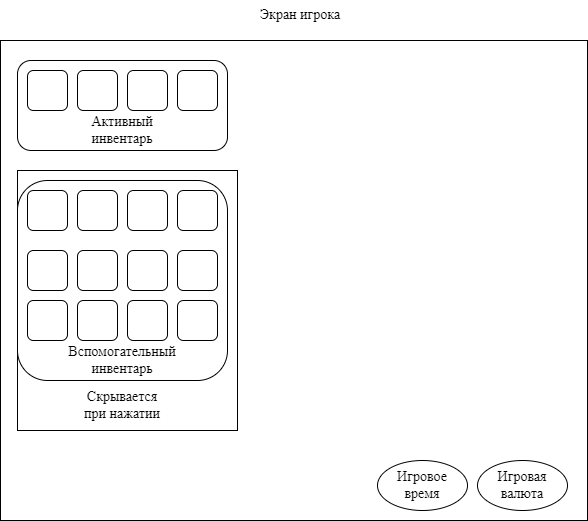

The diagram above was exported from draw.io. Its source (the exported page's mxGraphModel, read from the mxfile embedded in the PNG):
<mxGraphModel dx="1372" dy="831" grid="1" gridSize="10" guides="1" tooltips="1" connect="1" arrows="1" fold="1" page="1" pageScale="1" pageWidth="827" pageHeight="1169" math="0" shadow="0">
  <root>
    <mxCell id="0" />
    <mxCell id="1" parent="0" />
    <mxCell id="J8VuRl6iaJsjvAWMpVjp-1" value="" style="rounded=0;whiteSpace=wrap;html=1;" vertex="1" parent="1">
      <mxGeometry x="173" y="80" width="587" height="480" as="geometry" />
    </mxCell>
    <mxCell id="J8VuRl6iaJsjvAWMpVjp-25" value="" style="rounded=0;whiteSpace=wrap;html=1;" vertex="1" parent="1">
      <mxGeometry x="190" y="210" width="220" height="260" as="geometry" />
    </mxCell>
    <mxCell id="J8VuRl6iaJsjvAWMpVjp-6" value="" style="rounded=1;whiteSpace=wrap;html=1;container=0;" vertex="1" parent="1">
      <mxGeometry x="190" y="100" width="210" height="90" as="geometry" />
    </mxCell>
    <mxCell id="J8VuRl6iaJsjvAWMpVjp-2" value="" style="rounded=1;whiteSpace=wrap;html=1;" vertex="1" parent="1">
      <mxGeometry x="200" y="110" width="40" height="40" as="geometry" />
    </mxCell>
    <mxCell id="J8VuRl6iaJsjvAWMpVjp-3" value="" style="rounded=1;whiteSpace=wrap;html=1;" vertex="1" parent="1">
      <mxGeometry x="250" y="110" width="40" height="40" as="geometry" />
    </mxCell>
    <mxCell id="J8VuRl6iaJsjvAWMpVjp-4" value="" style="rounded=1;whiteSpace=wrap;html=1;" vertex="1" parent="1">
      <mxGeometry x="300" y="110" width="40" height="40" as="geometry" />
    </mxCell>
    <mxCell id="J8VuRl6iaJsjvAWMpVjp-5" value="" style="rounded=1;whiteSpace=wrap;html=1;" vertex="1" parent="1">
      <mxGeometry x="350" y="110" width="40" height="40" as="geometry" />
    </mxCell>
    <mxCell id="J8VuRl6iaJsjvAWMpVjp-7" value="Активный инвентарь" style="text;html=1;align=center;verticalAlign=middle;whiteSpace=wrap;rounded=0;fontSize=14;fontFamily=Times New Roman;" vertex="1" parent="1">
      <mxGeometry x="265" y="150" width="60" height="40" as="geometry" />
    </mxCell>
    <mxCell id="J8VuRl6iaJsjvAWMpVjp-8" value="Экран игрока" style="text;html=1;align=center;verticalAlign=middle;whiteSpace=wrap;rounded=0;fontSize=14;fontFamily=Times New Roman;" vertex="1" parent="1">
      <mxGeometry x="420" y="40" width="106" height="30" as="geometry" />
    </mxCell>
    <mxCell id="J8VuRl6iaJsjvAWMpVjp-9" value="Игровое время" style="ellipse;whiteSpace=wrap;html=1;fontFamily=Times New Roman;fontSize=14;" vertex="1" parent="1">
      <mxGeometry x="550" y="500" width="90" height="50" as="geometry" />
    </mxCell>
    <mxCell id="J8VuRl6iaJsjvAWMpVjp-10" value="Игровая валюта" style="ellipse;whiteSpace=wrap;html=1;fontFamily=Times New Roman;fontSize=14;" vertex="1" parent="1">
      <mxGeometry x="650" y="500" width="90" height="50" as="geometry" />
    </mxCell>
    <mxCell id="J8VuRl6iaJsjvAWMpVjp-11" value="" style="rounded=1;whiteSpace=wrap;html=1;container=0;" vertex="1" parent="1">
      <mxGeometry x="190" y="220" width="210" height="200" as="geometry" />
    </mxCell>
    <mxCell id="J8VuRl6iaJsjvAWMpVjp-12" value="" style="rounded=1;whiteSpace=wrap;html=1;" vertex="1" parent="1">
      <mxGeometry x="200" y="230" width="40" height="40" as="geometry" />
    </mxCell>
    <mxCell id="J8VuRl6iaJsjvAWMpVjp-13" value="" style="rounded=1;whiteSpace=wrap;html=1;" vertex="1" parent="1">
      <mxGeometry x="250" y="230" width="40" height="40" as="geometry" />
    </mxCell>
    <mxCell id="J8VuRl6iaJsjvAWMpVjp-14" value="" style="rounded=1;whiteSpace=wrap;html=1;" vertex="1" parent="1">
      <mxGeometry x="300" y="230" width="40" height="40" as="geometry" />
    </mxCell>
    <mxCell id="J8VuRl6iaJsjvAWMpVjp-15" value="" style="rounded=1;whiteSpace=wrap;html=1;" vertex="1" parent="1">
      <mxGeometry x="350" y="230" width="40" height="40" as="geometry" />
    </mxCell>
    <mxCell id="J8VuRl6iaJsjvAWMpVjp-16" value="Вспомогательный инвентарь" style="text;html=1;align=center;verticalAlign=middle;whiteSpace=wrap;rounded=0;fontSize=14;fontFamily=Times New Roman;" vertex="1" parent="1">
      <mxGeometry x="235" y="380" width="120" height="40" as="geometry" />
    </mxCell>
    <mxCell id="J8VuRl6iaJsjvAWMpVjp-17" value="" style="rounded=1;whiteSpace=wrap;html=1;" vertex="1" parent="1">
      <mxGeometry x="200" y="290" width="40" height="40" as="geometry" />
    </mxCell>
    <mxCell id="J8VuRl6iaJsjvAWMpVjp-18" value="" style="rounded=1;whiteSpace=wrap;html=1;" vertex="1" parent="1">
      <mxGeometry x="250" y="290" width="40" height="40" as="geometry" />
    </mxCell>
    <mxCell id="J8VuRl6iaJsjvAWMpVjp-19" value="" style="rounded=1;whiteSpace=wrap;html=1;" vertex="1" parent="1">
      <mxGeometry x="300" y="290" width="40" height="40" as="geometry" />
    </mxCell>
    <mxCell id="J8VuRl6iaJsjvAWMpVjp-20" value="" style="rounded=1;whiteSpace=wrap;html=1;" vertex="1" parent="1">
      <mxGeometry x="350" y="290" width="40" height="40" as="geometry" />
    </mxCell>
    <mxCell id="J8VuRl6iaJsjvAWMpVjp-21" value="" style="rounded=1;whiteSpace=wrap;html=1;" vertex="1" parent="1">
      <mxGeometry x="200" y="340" width="40" height="40" as="geometry" />
    </mxCell>
    <mxCell id="J8VuRl6iaJsjvAWMpVjp-22" value="" style="rounded=1;whiteSpace=wrap;html=1;" vertex="1" parent="1">
      <mxGeometry x="250" y="340" width="40" height="40" as="geometry" />
    </mxCell>
    <mxCell id="J8VuRl6iaJsjvAWMpVjp-23" value="" style="rounded=1;whiteSpace=wrap;html=1;" vertex="1" parent="1">
      <mxGeometry x="300" y="340" width="40" height="40" as="geometry" />
    </mxCell>
    <mxCell id="J8VuRl6iaJsjvAWMpVjp-24" value="" style="rounded=1;whiteSpace=wrap;html=1;" vertex="1" parent="1">
      <mxGeometry x="350" y="340" width="40" height="40" as="geometry" />
    </mxCell>
    <mxCell id="J8VuRl6iaJsjvAWMpVjp-26" value="&lt;font face=&quot;Times New Roman&quot; style=&quot;font-size: 14px;&quot;&gt;Скрывается при нажатии&lt;/font&gt;" style="text;html=1;align=center;verticalAlign=middle;whiteSpace=wrap;rounded=0;" vertex="1" parent="1">
      <mxGeometry x="250" y="430" width="90" height="30" as="geometry" />
    </mxCell>
  </root>
</mxGraphModel>